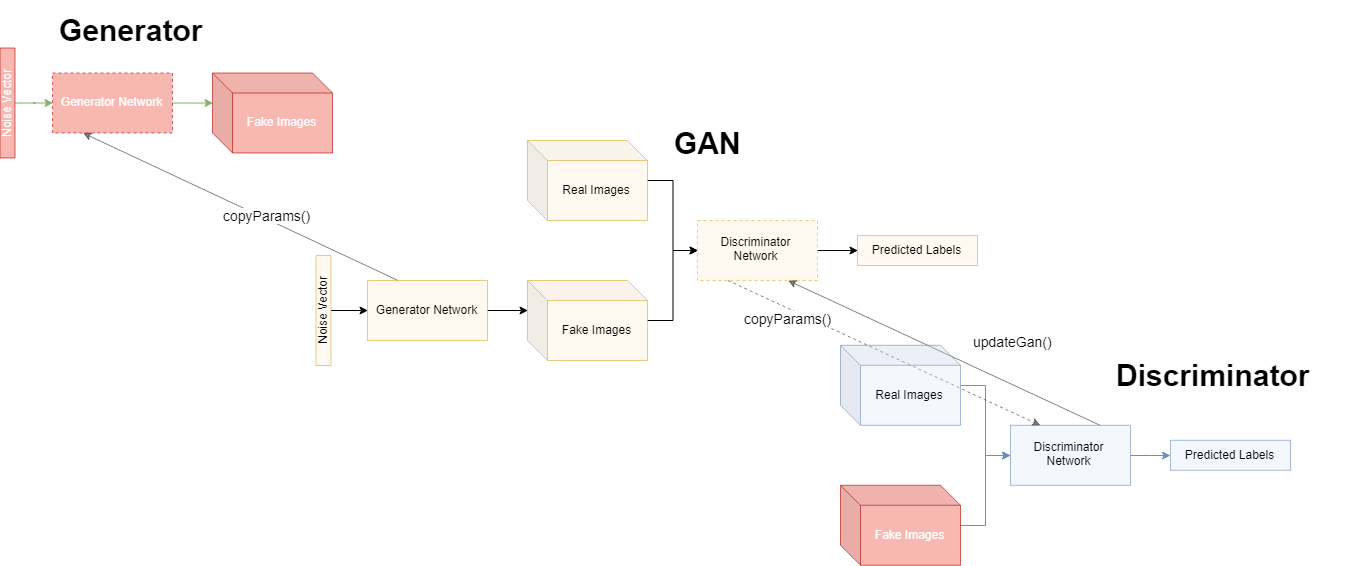

The diagram above was exported from draw.io. Its source (the exported page's mxGraphModel, read from the mxfile embedded in the PNG):
<mxGraphModel dx="1767" dy="1330" grid="1" gridSize="10" guides="1" tooltips="1" connect="1" arrows="1" fold="1" page="1" pageScale="1" pageWidth="827" pageHeight="1169" math="0" shadow="0">
  <root>
    <mxCell id="0" />
    <mxCell id="1" parent="0" />
    <mxCell id="s1U3wHMzEOrixxNLO4Zu-41" style="rounded=0;orthogonalLoop=1;jettySize=auto;html=1;entryX=0.25;entryY=0;entryDx=0;entryDy=0;fontSize=30;dashed=1;exitX=0.25;exitY=1;exitDx=0;exitDy=0;opacity=50;" parent="1" source="s1U3wHMzEOrixxNLO4Zu-3" target="s1U3wHMzEOrixxNLO4Zu-16" edge="1">
      <mxGeometry relative="1" as="geometry" />
    </mxCell>
    <mxCell id="s1U3wHMzEOrixxNLO4Zu-44" value="copyParams()" style="text;html=1;resizable=0;points=[];align=center;verticalAlign=middle;labelBackgroundColor=#ffffff;fontSize=14;" parent="s1U3wHMzEOrixxNLO4Zu-41" vertex="1" connectable="0">
      <mxGeometry x="-0.1609" y="2" relative="1" as="geometry">
        <mxPoint x="-73.5" y="-21.5" as="offset" />
      </mxGeometry>
    </mxCell>
    <mxCell id="s1U3wHMzEOrixxNLO4Zu-45" style="rounded=0;orthogonalLoop=1;jettySize=auto;html=1;exitX=0.75;exitY=0;exitDx=0;exitDy=0;entryX=0.75;entryY=1;entryDx=0;entryDy=0;fontSize=14;opacity=50;" parent="1" source="s1U3wHMzEOrixxNLO4Zu-16" target="s1U3wHMzEOrixxNLO4Zu-3" edge="1">
      <mxGeometry relative="1" as="geometry" />
    </mxCell>
    <mxCell id="s1U3wHMzEOrixxNLO4Zu-46" value="updateGan()" style="text;html=1;resizable=0;points=[];align=center;verticalAlign=middle;labelBackgroundColor=#ffffff;fontSize=14;" parent="s1U3wHMzEOrixxNLO4Zu-45" vertex="1" connectable="0">
      <mxGeometry x="-0.1673" y="-2" relative="1" as="geometry">
        <mxPoint x="39" y="-23" as="offset" />
      </mxGeometry>
    </mxCell>
    <mxCell id="s1U3wHMzEOrixxNLO4Zu-40" value="" style="endArrow=classic;html=1;fontSize=30;exitX=0.25;exitY=0;exitDx=0;exitDy=0;entryX=0.25;entryY=1;entryDx=0;entryDy=0;opacity=50;" parent="1" source="s1U3wHMzEOrixxNLO4Zu-6" target="s1U3wHMzEOrixxNLO4Zu-32" edge="1">
      <mxGeometry width="50" height="50" relative="1" as="geometry">
        <mxPoint x="-1.5" y="190" as="sourcePoint" />
        <mxPoint x="-1.5" y="90" as="targetPoint" />
      </mxGeometry>
    </mxCell>
    <mxCell id="s1U3wHMzEOrixxNLO4Zu-42" value="copyParams()" style="text;html=1;resizable=0;points=[];align=center;verticalAlign=middle;labelBackgroundColor=#ffffff;fontSize=14;" parent="s1U3wHMzEOrixxNLO4Zu-40" vertex="1" connectable="0">
      <mxGeometry x="-0.1495" y="-3" relative="1" as="geometry">
        <mxPoint as="offset" />
      </mxGeometry>
    </mxCell>
    <mxCell id="s1U3wHMzEOrixxNLO4Zu-8" style="edgeStyle=orthogonalEdgeStyle;rounded=0;orthogonalLoop=1;jettySize=auto;html=1;entryX=0;entryY=0.5;entryDx=0;entryDy=0;" parent="1" source="s1U3wHMzEOrixxNLO4Zu-2" target="s1U3wHMzEOrixxNLO4Zu-3" edge="1">
      <mxGeometry relative="1" as="geometry" />
    </mxCell>
    <mxCell id="s1U3wHMzEOrixxNLO4Zu-2" value="Real Images" style="shape=cube;whiteSpace=wrap;html=1;boundedLbl=1;backgroundOutline=1;darkOpacity=0.05;darkOpacity2=0.1;fillColor=#ffe6cc;strokeColor=#d79b00;fillOpacity=50;opacity=50;" parent="1" vertex="1">
      <mxGeometry x="100" y="170" width="120" height="80" as="geometry" />
    </mxCell>
    <mxCell id="s1U3wHMzEOrixxNLO4Zu-9" style="edgeStyle=orthogonalEdgeStyle;rounded=0;orthogonalLoop=1;jettySize=auto;html=1;entryX=0;entryY=0.5;entryDx=0;entryDy=0;" parent="1" source="s1U3wHMzEOrixxNLO4Zu-3" target="s1U3wHMzEOrixxNLO4Zu-4" edge="1">
      <mxGeometry relative="1" as="geometry" />
    </mxCell>
    <mxCell id="s1U3wHMzEOrixxNLO4Zu-3" value="Discriminator Network" style="rounded=0;whiteSpace=wrap;html=1;fillColor=#ffe6cc;strokeColor=#d79b00;fillOpacity=50;dashed=1;opacity=50;" parent="1" vertex="1">
      <mxGeometry x="270" y="250" width="120" height="60" as="geometry" />
    </mxCell>
    <mxCell id="s1U3wHMzEOrixxNLO4Zu-4" value="Predicted Labels" style="rounded=0;whiteSpace=wrap;html=1;fillColor=#ffe6cc;strokeColor=#d79b00;fillOpacity=50;opacity=50;" parent="1" vertex="1">
      <mxGeometry x="430" y="265" width="120" height="30" as="geometry" />
    </mxCell>
    <mxCell id="s1U3wHMzEOrixxNLO4Zu-10" style="edgeStyle=orthogonalEdgeStyle;rounded=0;orthogonalLoop=1;jettySize=auto;html=1;entryX=0;entryY=0.5;entryDx=0;entryDy=0;" parent="1" source="s1U3wHMzEOrixxNLO4Zu-5" target="s1U3wHMzEOrixxNLO4Zu-3" edge="1">
      <mxGeometry relative="1" as="geometry" />
    </mxCell>
    <mxCell id="s1U3wHMzEOrixxNLO4Zu-5" value="Fake Images" style="shape=cube;whiteSpace=wrap;html=1;boundedLbl=1;backgroundOutline=1;darkOpacity=0.05;darkOpacity2=0.1;fillColor=#ffe6cc;strokeColor=#d79b00;fillOpacity=50;opacity=50;" parent="1" vertex="1">
      <mxGeometry x="100" y="310" width="120" height="80" as="geometry" />
    </mxCell>
    <mxCell id="s1U3wHMzEOrixxNLO4Zu-11" style="edgeStyle=orthogonalEdgeStyle;rounded=0;orthogonalLoop=1;jettySize=auto;html=1;entryX=0;entryY=0;entryDx=0;entryDy=30;entryPerimeter=0;" parent="1" source="s1U3wHMzEOrixxNLO4Zu-6" target="s1U3wHMzEOrixxNLO4Zu-5" edge="1">
      <mxGeometry relative="1" as="geometry" />
    </mxCell>
    <mxCell id="s1U3wHMzEOrixxNLO4Zu-6" value="Generator Network" style="rounded=0;whiteSpace=wrap;html=1;fillColor=#ffe6cc;strokeColor=#d79b00;fillOpacity=50;opacity=50;" parent="1" vertex="1">
      <mxGeometry x="-60" y="310" width="120" height="60" as="geometry" />
    </mxCell>
    <mxCell id="s1U3wHMzEOrixxNLO4Zu-12" style="edgeStyle=orthogonalEdgeStyle;rounded=0;orthogonalLoop=1;jettySize=auto;html=1;entryX=0;entryY=0.5;entryDx=0;entryDy=0;" parent="1" source="s1U3wHMzEOrixxNLO4Zu-7" target="s1U3wHMzEOrixxNLO4Zu-6" edge="1">
      <mxGeometry relative="1" as="geometry" />
    </mxCell>
    <mxCell id="s1U3wHMzEOrixxNLO4Zu-7" value="Noise Vector" style="rounded=0;whiteSpace=wrap;html=1;direction=west;flipV=1;rotation=-90;fillColor=#ffe6cc;strokeColor=#d79b00;fillOpacity=50;opacity=50;" parent="1" vertex="1">
      <mxGeometry x="-159" y="332.5" width="110" height="15" as="geometry" />
    </mxCell>
    <mxCell id="s1U3wHMzEOrixxNLO4Zu-13" style="edgeStyle=orthogonalEdgeStyle;rounded=0;orthogonalLoop=1;jettySize=auto;html=1;entryX=0;entryY=0.5;entryDx=0;entryDy=0;fillColor=#dae8fc;strokeColor=#6c8ebf;" parent="1" source="s1U3wHMzEOrixxNLO4Zu-14" target="s1U3wHMzEOrixxNLO4Zu-16" edge="1">
      <mxGeometry relative="1" as="geometry" />
    </mxCell>
    <mxCell id="s1U3wHMzEOrixxNLO4Zu-14" value="Real Images" style="shape=cube;whiteSpace=wrap;html=1;boundedLbl=1;backgroundOutline=1;darkOpacity=0.05;darkOpacity2=0.1;fillColor=#dae8fc;strokeColor=#6c8ebf;fillOpacity=50;opacity=60;" parent="1" vertex="1">
      <mxGeometry x="413" y="374.7856794084821" width="120" height="80" as="geometry" />
    </mxCell>
    <mxCell id="s1U3wHMzEOrixxNLO4Zu-15" style="edgeStyle=orthogonalEdgeStyle;rounded=0;orthogonalLoop=1;jettySize=auto;html=1;entryX=0;entryY=0.5;entryDx=0;entryDy=0;fillColor=#dae8fc;strokeColor=#6c8ebf;" parent="1" source="s1U3wHMzEOrixxNLO4Zu-16" target="s1U3wHMzEOrixxNLO4Zu-17" edge="1">
      <mxGeometry relative="1" as="geometry" />
    </mxCell>
    <mxCell id="s1U3wHMzEOrixxNLO4Zu-16" value="Discriminator Network" style="rounded=0;whiteSpace=wrap;html=1;fillColor=#dae8fc;strokeColor=#6c8ebf;fillOpacity=50;opacity=60;" parent="1" vertex="1">
      <mxGeometry x="583" y="454.7856794084821" width="120" height="60" as="geometry" />
    </mxCell>
    <mxCell id="s1U3wHMzEOrixxNLO4Zu-17" value="Predicted Labels" style="rounded=0;whiteSpace=wrap;html=1;fillColor=#dae8fc;strokeColor=#6c8ebf;fillOpacity=50;opacity=60;" parent="1" vertex="1">
      <mxGeometry x="743" y="469.7856794084821" width="120" height="30" as="geometry" />
    </mxCell>
    <mxCell id="s1U3wHMzEOrixxNLO4Zu-18" style="edgeStyle=orthogonalEdgeStyle;rounded=0;orthogonalLoop=1;jettySize=auto;html=1;entryX=0;entryY=0.5;entryDx=0;entryDy=0;fillColor=#dae8fc;strokeColor=#6c8ebf;" parent="1" source="s1U3wHMzEOrixxNLO4Zu-19" target="s1U3wHMzEOrixxNLO4Zu-16" edge="1">
      <mxGeometry relative="1" as="geometry" />
    </mxCell>
    <mxCell id="s1U3wHMzEOrixxNLO4Zu-19" value="Fake Images" style="shape=cube;whiteSpace=wrap;html=1;boundedLbl=1;backgroundOutline=1;darkOpacity=0.05;darkOpacity2=0.1;fillColor=#e51400;strokeColor=#B20000;fillOpacity=50;opacity=60;fontColor=#ffffff;" parent="1" vertex="1">
      <mxGeometry x="413" y="514.7856794084821" width="120" height="80" as="geometry" />
    </mxCell>
    <mxCell id="s1U3wHMzEOrixxNLO4Zu-30" value="Fake Images" style="shape=cube;whiteSpace=wrap;html=1;boundedLbl=1;backgroundOutline=1;darkOpacity=0.05;darkOpacity2=0.1;fillColor=#e51400;strokeColor=#B20000;fillOpacity=50;opacity=60;fontColor=#ffffff;" parent="1" vertex="1">
      <mxGeometry x="-215" y="102.5" width="120" height="80" as="geometry" />
    </mxCell>
    <mxCell id="s1U3wHMzEOrixxNLO4Zu-31" style="edgeStyle=orthogonalEdgeStyle;rounded=0;orthogonalLoop=1;jettySize=auto;html=1;entryX=0;entryY=0;entryDx=0;entryDy=30;entryPerimeter=0;fillColor=#d5e8d4;strokeColor=#82b366;" parent="1" source="s1U3wHMzEOrixxNLO4Zu-32" target="s1U3wHMzEOrixxNLO4Zu-30" edge="1">
      <mxGeometry relative="1" as="geometry" />
    </mxCell>
    <mxCell id="s1U3wHMzEOrixxNLO4Zu-32" value="Generator Network" style="rounded=0;whiteSpace=wrap;html=1;fillColor=#e51400;strokeColor=#B20000;fillOpacity=50;dashed=1;opacity=60;fontColor=#ffffff;" parent="1" vertex="1">
      <mxGeometry x="-375" y="102.5" width="120" height="60" as="geometry" />
    </mxCell>
    <mxCell id="s1U3wHMzEOrixxNLO4Zu-33" style="edgeStyle=orthogonalEdgeStyle;rounded=0;orthogonalLoop=1;jettySize=auto;html=1;entryX=0;entryY=0.5;entryDx=0;entryDy=0;fillColor=#d5e8d4;strokeColor=#82b366;" parent="1" source="s1U3wHMzEOrixxNLO4Zu-34" target="s1U3wHMzEOrixxNLO4Zu-32" edge="1">
      <mxGeometry relative="1" as="geometry" />
    </mxCell>
    <mxCell id="s1U3wHMzEOrixxNLO4Zu-34" value="Noise Vector" style="rounded=0;whiteSpace=wrap;html=1;direction=west;flipV=1;rotation=-90;fillColor=#e51400;strokeColor=#B20000;fillOpacity=50;opacity=60;fontColor=#ffffff;" parent="1" vertex="1">
      <mxGeometry x="-475" y="125" width="110" height="15" as="geometry" />
    </mxCell>
    <mxCell id="s1U3wHMzEOrixxNLO4Zu-35" value="GAN" style="text;html=1;align=left;verticalAlign=middle;whiteSpace=wrap;rounded=0;fontSize=30;fontStyle=1;rotation=0;opacity=50;labelPosition=center;verticalLabelPosition=middle;" parent="1" vertex="1">
      <mxGeometry x="245" y="142.5" width="228" height="60" as="geometry" />
    </mxCell>
    <mxCell id="s1U3wHMzEOrixxNLO4Zu-36" value="Generator" style="text;html=1;align=left;verticalAlign=middle;whiteSpace=wrap;rounded=0;fontSize=30;fontStyle=1;rotation=0;opacity=60;labelPosition=center;verticalLabelPosition=middle;" parent="1" vertex="1">
      <mxGeometry x="-370" y="30" width="230" height="60" as="geometry" />
    </mxCell>
    <mxCell id="s1U3wHMzEOrixxNLO4Zu-37" value="Discriminator" style="text;html=1;align=left;verticalAlign=middle;whiteSpace=wrap;rounded=0;fontSize=30;fontStyle=1;rotation=0;opacity=60;labelPosition=center;verticalLabelPosition=middle;" parent="1" vertex="1">
      <mxGeometry x="687" y="375" width="232" height="60" as="geometry" />
    </mxCell>
  </root>
</mxGraphModel>